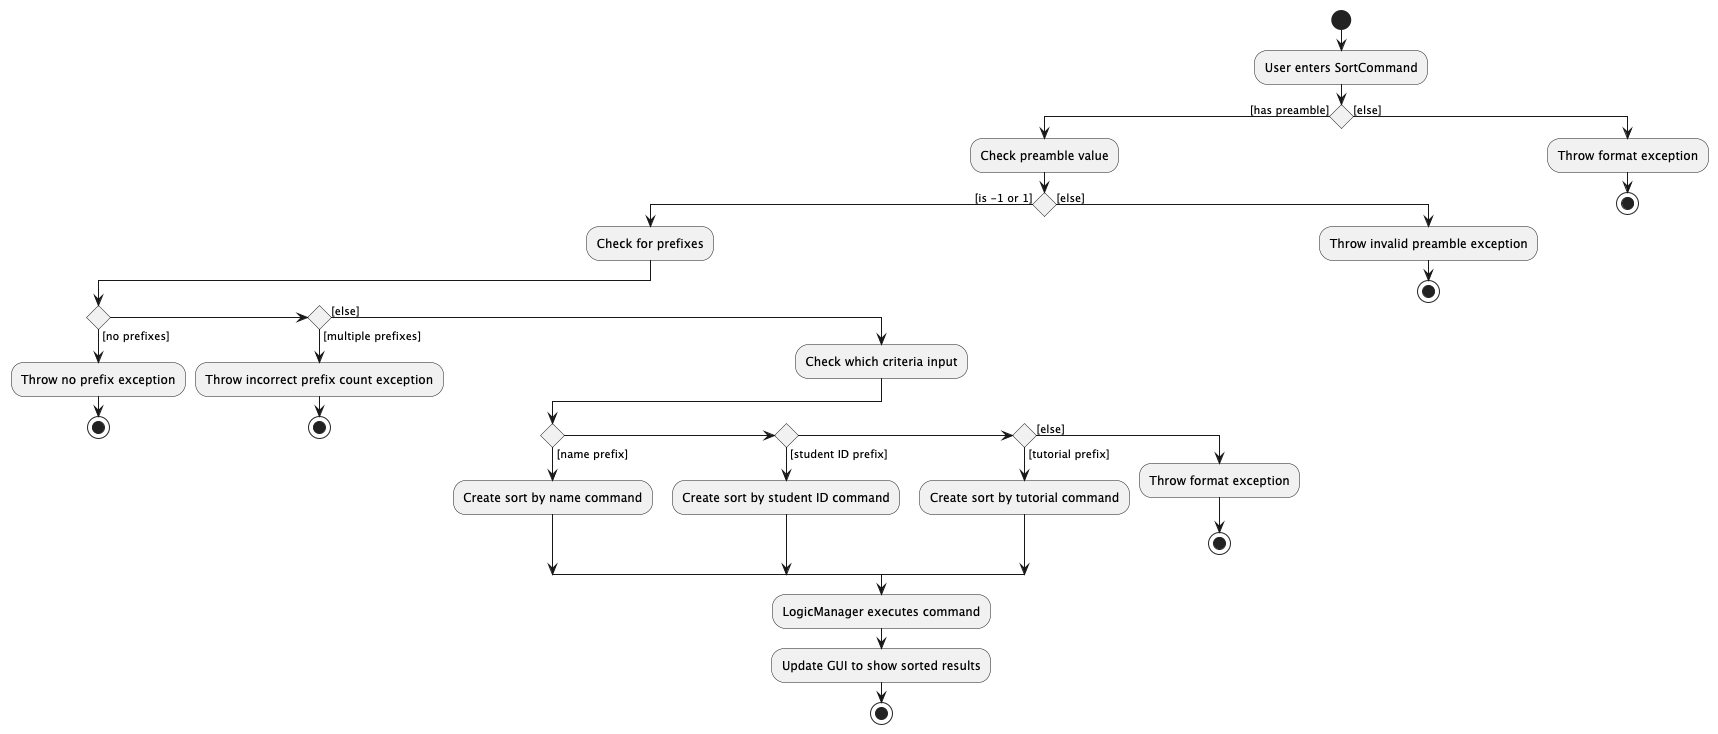

The diagram above was rendered by PlantUML. Its source (embedded in the PNG):
@startuml
'https://plantuml.com/activity-diagram-beta

start
:User enters SortCommand;
if () then ([has preamble])
  :Check preamble value;
  if () then ([is -1 or 1])
    :Check for prefixes;
    if () then ([no prefixes])
      :Throw no prefix exception;
      stop
    elseif () then ([multiple prefixes])
      :Throw incorrect prefix count exception;
      stop
    else ([else])
      :Check which criteria input;
      if () then ([name prefix])
        :Create sort by name command;
      elseif () then ([student ID prefix])
        :Create sort by student ID command;
      elseif () then ([tutorial prefix])
        :Create sort by tutorial command;
      else ([else])
        :Throw format exception;
        stop
      endif
      :LogicManager executes command;
      :Update GUI to show sorted results;
      stop
    endif
  else ([else])
    :Throw invalid preamble exception;
    stop
  endif
else ([else])
    :Throw format exception;
    stop

@enduml